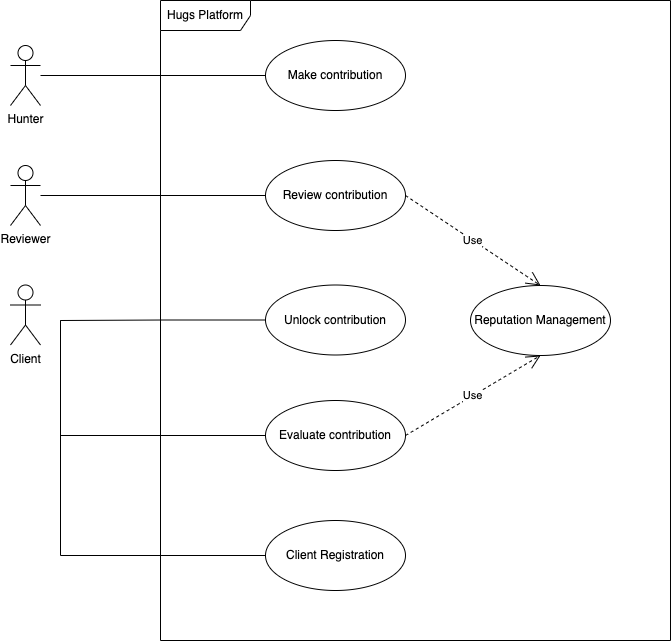

The diagram above was exported from draw.io. Its source (the exported page's mxGraphModel, read from the mxfile embedded in the PNG):
<mxGraphModel dx="1656" dy="1295" grid="1" gridSize="10" guides="1" tooltips="1" connect="1" arrows="1" fold="1" page="1" pageScale="1" pageWidth="827" pageHeight="1169" math="0" shadow="0">
  <root>
    <mxCell id="k8QU-biros32uWilnR7N-0" />
    <mxCell id="k8QU-biros32uWilnR7N-1" parent="k8QU-biros32uWilnR7N-0" />
    <mxCell id="k8QU-biros32uWilnR7N-25" style="edgeStyle=orthogonalEdgeStyle;rounded=0;orthogonalLoop=1;jettySize=auto;html=1;endArrow=none;endFill=0;" parent="k8QU-biros32uWilnR7N-1" source="k8QU-biros32uWilnR7N-2" target="k8QU-biros32uWilnR7N-8" edge="1">
      <mxGeometry relative="1" as="geometry" />
    </mxCell>
    <mxCell id="k8QU-biros32uWilnR7N-2" value="Hunter" style="shape=umlActor;verticalLabelPosition=bottom;verticalAlign=top;html=1;" parent="k8QU-biros32uWilnR7N-1" vertex="1">
      <mxGeometry x="170" y="275" width="30" height="60" as="geometry" />
    </mxCell>
    <mxCell id="k8QU-biros32uWilnR7N-4" value="Hugs Platform" style="shape=umlFrame;whiteSpace=wrap;html=1;width=90;height=30;" parent="k8QU-biros32uWilnR7N-1" vertex="1">
      <mxGeometry x="320" y="230" width="510" height="640" as="geometry" />
    </mxCell>
    <mxCell id="k8QU-biros32uWilnR7N-5" value="Reviewer" style="shape=umlActor;verticalLabelPosition=bottom;verticalAlign=top;html=1;" parent="k8QU-biros32uWilnR7N-1" vertex="1">
      <mxGeometry x="170" y="395" width="30" height="60" as="geometry" />
    </mxCell>
    <mxCell id="k8QU-biros32uWilnR7N-6" value="Client" style="shape=umlActor;verticalLabelPosition=bottom;verticalAlign=top;html=1;" parent="k8QU-biros32uWilnR7N-1" vertex="1">
      <mxGeometry x="170" y="514.5" width="30" height="60" as="geometry" />
    </mxCell>
    <mxCell id="k8QU-biros32uWilnR7N-8" value="Make contribution" style="ellipse;whiteSpace=wrap;html=1;" parent="k8QU-biros32uWilnR7N-1" vertex="1">
      <mxGeometry x="425" y="270" width="140" height="70" as="geometry" />
    </mxCell>
    <mxCell id="k8QU-biros32uWilnR7N-26" style="edgeStyle=orthogonalEdgeStyle;rounded=0;orthogonalLoop=1;jettySize=auto;html=1;exitX=0;exitY=0.5;exitDx=0;exitDy=0;endArrow=none;endFill=0;" parent="k8QU-biros32uWilnR7N-1" source="k8QU-biros32uWilnR7N-9" target="k8QU-biros32uWilnR7N-5" edge="1">
      <mxGeometry relative="1" as="geometry" />
    </mxCell>
    <mxCell id="k8QU-biros32uWilnR7N-9" value="Review contribution" style="ellipse;whiteSpace=wrap;html=1;" parent="k8QU-biros32uWilnR7N-1" vertex="1">
      <mxGeometry x="425" y="390" width="140" height="70" as="geometry" />
    </mxCell>
    <mxCell id="k8QU-biros32uWilnR7N-29" style="edgeStyle=orthogonalEdgeStyle;rounded=0;orthogonalLoop=1;jettySize=auto;html=1;exitX=0;exitY=0.5;exitDx=0;exitDy=0;endArrow=none;endFill=0;" parent="k8QU-biros32uWilnR7N-1" source="k8QU-biros32uWilnR7N-10" edge="1">
      <mxGeometry relative="1" as="geometry">
        <mxPoint x="220" y="550" as="targetPoint" />
      </mxGeometry>
    </mxCell>
    <mxCell id="k8QU-biros32uWilnR7N-10" value="Unlock contribution" style="ellipse;whiteSpace=wrap;html=1;" parent="k8QU-biros32uWilnR7N-1" vertex="1">
      <mxGeometry x="425" y="514.5" width="140" height="70" as="geometry" />
    </mxCell>
    <mxCell id="k8QU-biros32uWilnR7N-30" style="edgeStyle=orthogonalEdgeStyle;rounded=0;orthogonalLoop=1;jettySize=auto;html=1;exitX=0;exitY=0.5;exitDx=0;exitDy=0;endArrow=none;endFill=0;" parent="k8QU-biros32uWilnR7N-1" source="k8QU-biros32uWilnR7N-11" edge="1">
      <mxGeometry relative="1" as="geometry">
        <mxPoint x="220" y="550" as="targetPoint" />
      </mxGeometry>
    </mxCell>
    <mxCell id="k8QU-biros32uWilnR7N-11" value="Evaluate contribution" style="ellipse;whiteSpace=wrap;html=1;" parent="k8QU-biros32uWilnR7N-1" vertex="1">
      <mxGeometry x="425" y="630" width="140" height="70" as="geometry" />
    </mxCell>
    <mxCell id="k8QU-biros32uWilnR7N-31" style="edgeStyle=orthogonalEdgeStyle;rounded=0;orthogonalLoop=1;jettySize=auto;html=1;exitX=0;exitY=0.5;exitDx=0;exitDy=0;endArrow=none;endFill=0;" parent="k8QU-biros32uWilnR7N-1" source="k8QU-biros32uWilnR7N-12" edge="1">
      <mxGeometry relative="1" as="geometry">
        <mxPoint x="220" y="550" as="targetPoint" />
      </mxGeometry>
    </mxCell>
    <mxCell id="k8QU-biros32uWilnR7N-12" value="Client Registration" style="ellipse;whiteSpace=wrap;html=1;" parent="k8QU-biros32uWilnR7N-1" vertex="1">
      <mxGeometry x="425" y="750" width="140" height="70" as="geometry" />
    </mxCell>
    <mxCell id="k8QU-biros32uWilnR7N-14" value="Reputation Management" style="ellipse;whiteSpace=wrap;html=1;" parent="k8QU-biros32uWilnR7N-1" vertex="1">
      <mxGeometry x="630" y="515" width="140" height="70" as="geometry" />
    </mxCell>
    <mxCell id="k8QU-biros32uWilnR7N-19" value="Use" style="endArrow=open;endSize=12;dashed=1;html=1;rounded=0;exitX=1;exitY=0.5;exitDx=0;exitDy=0;entryX=0.5;entryY=0;entryDx=0;entryDy=0;" parent="k8QU-biros32uWilnR7N-1" source="k8QU-biros32uWilnR7N-9" target="k8QU-biros32uWilnR7N-14" edge="1">
      <mxGeometry width="160" relative="1" as="geometry">
        <mxPoint x="700" y="370" as="sourcePoint" />
        <mxPoint x="860" y="370" as="targetPoint" />
      </mxGeometry>
    </mxCell>
    <mxCell id="k8QU-biros32uWilnR7N-21" value="Use" style="endArrow=open;endSize=12;dashed=1;html=1;rounded=0;exitX=1;exitY=0.5;exitDx=0;exitDy=0;entryX=0.5;entryY=1;entryDx=0;entryDy=0;" parent="k8QU-biros32uWilnR7N-1" source="k8QU-biros32uWilnR7N-11" target="k8QU-biros32uWilnR7N-14" edge="1">
      <mxGeometry width="160" relative="1" as="geometry">
        <mxPoint x="575" y="435" as="sourcePoint" />
        <mxPoint x="890" y="460" as="targetPoint" />
      </mxGeometry>
    </mxCell>
  </root>
</mxGraphModel>